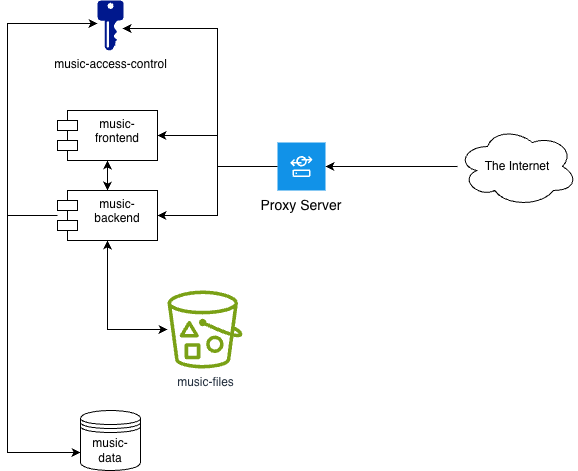

The diagram above was exported from draw.io. Its source (the exported page's mxGraphModel, read from the mxfile embedded in the PNG):
<mxGraphModel dx="1426" dy="766" grid="1" gridSize="10" guides="1" tooltips="1" connect="1" arrows="1" fold="1" page="1" pageScale="1" pageWidth="827" pageHeight="1169" math="0" shadow="0">
  <root>
    <mxCell id="0" />
    <mxCell id="1" parent="0" />
    <mxCell id="qtPHvakz-3SOl4w5Hor5-21" edge="1" parent="1" source="qtPHvakz-3SOl4w5Hor5-1" style="edgeStyle=orthogonalEdgeStyle;rounded=0;orthogonalLoop=1;jettySize=auto;html=1;entryX=0;entryY=0.7;entryDx=0;entryDy=0;" target="qtPHvakz-3SOl4w5Hor5-3">
      <mxGeometry relative="1" as="geometry">
        <Array as="points">
          <mxPoint x="160" y="395" />
          <mxPoint x="160" y="632" />
        </Array>
      </mxGeometry>
    </mxCell>
    <mxCell id="qtPHvakz-3SOl4w5Hor5-23" edge="1" parent="1" source="qtPHvakz-3SOl4w5Hor5-1" style="edgeStyle=orthogonalEdgeStyle;rounded=0;orthogonalLoop=1;jettySize=auto;html=1;startArrow=classic;startFill=1;" target="qtPHvakz-3SOl4w5Hor5-2">
      <mxGeometry relative="1" as="geometry">
        <Array as="points">
          <mxPoint x="260" y="509" />
        </Array>
      </mxGeometry>
    </mxCell>
    <mxCell id="qtPHvakz-3SOl4w5Hor5-1" parent="1" style="shape=module;align=left;spacingLeft=20;align=center;verticalAlign=top;whiteSpace=wrap;html=1;" value="music-backend" vertex="1">
      <mxGeometry height="50" width="100" x="210" y="370" as="geometry" />
    </mxCell>
    <mxCell id="qtPHvakz-3SOl4w5Hor5-2" parent="1" style="sketch=0;outlineConnect=0;fontColor=#232F3E;gradientColor=none;fillColor=#7AA116;strokeColor=none;dashed=0;verticalLabelPosition=bottom;verticalAlign=top;align=center;html=1;fontSize=12;fontStyle=0;aspect=fixed;pointerEvents=1;shape=mxgraph.aws4.bucket_with_objects;" value="music-files" vertex="1">
      <mxGeometry height="78" width="75" x="320" y="470" as="geometry" />
    </mxCell>
    <mxCell id="qtPHvakz-3SOl4w5Hor5-3" parent="1" style="shape=datastore;whiteSpace=wrap;html=1;" value="music-data" vertex="1">
      <mxGeometry height="60" width="60" x="233" y="590" as="geometry" />
    </mxCell>
    <mxCell id="qtPHvakz-3SOl4w5Hor5-4" parent="1" style="sketch=0;aspect=fixed;pointerEvents=1;shadow=0;dashed=0;html=1;strokeColor=none;labelPosition=center;verticalLabelPosition=bottom;verticalAlign=top;align=center;fillColor=#00188D;shape=mxgraph.mscae.enterprise.key_permissions" value="music-access-control" vertex="1">
      <mxGeometry height="50" width="26" x="250" y="180" as="geometry" />
    </mxCell>
    <mxCell id="qtPHvakz-3SOl4w5Hor5-22" edge="1" parent="1" source="qtPHvakz-3SOl4w5Hor5-5" style="edgeStyle=orthogonalEdgeStyle;rounded=0;orthogonalLoop=1;jettySize=auto;html=1;entryX=0.5;entryY=0;entryDx=0;entryDy=0;startArrow=classic;startFill=1;" target="qtPHvakz-3SOl4w5Hor5-1">
      <mxGeometry relative="1" as="geometry" />
    </mxCell>
    <mxCell id="qtPHvakz-3SOl4w5Hor5-5" parent="1" style="shape=module;align=left;spacingLeft=20;align=center;verticalAlign=top;whiteSpace=wrap;html=1;" value="music-frontend" vertex="1">
      <mxGeometry height="50" width="100" x="210" y="290" as="geometry" />
    </mxCell>
    <mxCell id="qtPHvakz-3SOl4w5Hor5-13" edge="1" parent="1" source="qtPHvakz-3SOl4w5Hor5-8" style="edgeStyle=orthogonalEdgeStyle;rounded=0;orthogonalLoop=1;jettySize=auto;html=1;entryX=1;entryY=0.5;entryDx=0;entryDy=0;" target="qtPHvakz-3SOl4w5Hor5-5">
      <mxGeometry relative="1" as="geometry">
        <Array as="points">
          <mxPoint x="370" y="346" />
          <mxPoint x="370" y="315" />
        </Array>
      </mxGeometry>
    </mxCell>
    <mxCell id="qtPHvakz-3SOl4w5Hor5-15" edge="1" parent="1" source="qtPHvakz-3SOl4w5Hor5-8" style="edgeStyle=orthogonalEdgeStyle;rounded=0;orthogonalLoop=1;jettySize=auto;html=1;entryX=1;entryY=0.5;entryDx=0;entryDy=0;" target="qtPHvakz-3SOl4w5Hor5-1">
      <mxGeometry relative="1" as="geometry" />
    </mxCell>
    <mxCell id="qtPHvakz-3SOl4w5Hor5-8" parent="1" style="shape=rect;fillColor=#1192E8;aspect=fixed;resizable=0;labelPosition=center;verticalLabelPosition=bottom;align=center;verticalAlign=top;strokeColor=none;fontSize=14;" value="Proxy Server" vertex="1">
      <mxGeometry height="48" width="48" x="430" y="322" as="geometry" />
    </mxCell>
    <mxCell id="qtPHvakz-3SOl4w5Hor5-9" parent="qtPHvakz-3SOl4w5Hor5-8" style="fillColor=#ffffff;strokeColor=none;dashed=0;outlineConnect=0;html=1;labelPosition=center;verticalLabelPosition=bottom;verticalAlign=top;part=1;movable=0;resizable=0;rotatable=0;shape=mxgraph.ibm_cloud.server--proxy" value="" vertex="1">
      <mxGeometry height="24" relative="1" width="24" as="geometry">
        <mxPoint x="12" y="12" as="offset" />
      </mxGeometry>
    </mxCell>
    <mxCell id="qtPHvakz-3SOl4w5Hor5-11" edge="1" parent="1" source="qtPHvakz-3SOl4w5Hor5-10" style="edgeStyle=orthogonalEdgeStyle;rounded=0;orthogonalLoop=1;jettySize=auto;html=1;entryX=1;entryY=0.5;entryDx=0;entryDy=0;" target="qtPHvakz-3SOl4w5Hor5-8">
      <mxGeometry relative="1" as="geometry" />
    </mxCell>
    <mxCell id="qtPHvakz-3SOl4w5Hor5-10" parent="1" style="ellipse;shape=cloud;whiteSpace=wrap;html=1;" value="The Internet" vertex="1">
      <mxGeometry height="80" width="120" x="610" y="306" as="geometry" />
    </mxCell>
    <mxCell id="qtPHvakz-3SOl4w5Hor5-12" edge="1" parent="1" source="qtPHvakz-3SOl4w5Hor5-8" style="edgeStyle=orthogonalEdgeStyle;rounded=0;orthogonalLoop=1;jettySize=auto;html=1;entryX=0.962;entryY=0.56;entryDx=0;entryDy=0;entryPerimeter=0;" target="qtPHvakz-3SOl4w5Hor5-4">
      <mxGeometry relative="1" as="geometry">
        <Array as="points">
          <mxPoint x="370" y="346" />
          <mxPoint x="370" y="208" />
        </Array>
      </mxGeometry>
    </mxCell>
    <mxCell id="qtPHvakz-3SOl4w5Hor5-25" edge="1" parent="1" source="qtPHvakz-3SOl4w5Hor5-1" style="edgeStyle=orthogonalEdgeStyle;rounded=0;orthogonalLoop=1;jettySize=auto;html=1;entryX=0;entryY=0.46;entryDx=0;entryDy=0;entryPerimeter=0;" target="qtPHvakz-3SOl4w5Hor5-4">
      <mxGeometry relative="1" as="geometry">
        <Array as="points">
          <mxPoint x="160" y="395" />
          <mxPoint x="160" y="203" />
        </Array>
      </mxGeometry>
    </mxCell>
  </root>
</mxGraphModel>